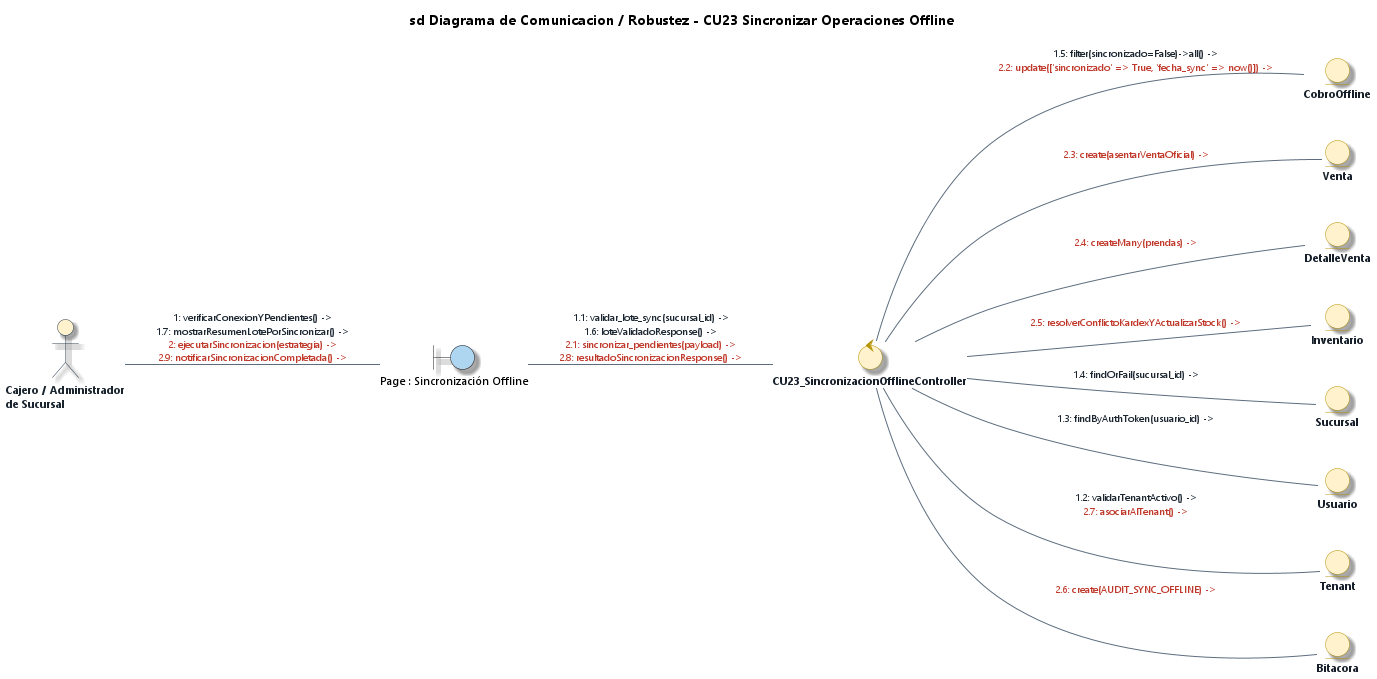

The diagram above was rendered by PlantUML. Its source (embedded in the PNG):
@startuml Diagrama_Robustez_CU23_Sincronizar_Operaciones_Offline_EA
' DIAGRAMA DE ROBUSTEZ Y COMUNICACIÓN (BCE) - CU23
' Caso de Uso: CU23 - Sincronizar Operaciones Offline
' Estilo: Enterprise Architect 15 / 16 (Notación de Ivar Jacobson / ICONIX)
' Proyecto: ECOMMERCE_TIENDA (SaaS Multi-Tenant)

title **sd Diagrama de Comunicacion / Robustez - CU23 Sincronizar Operaciones Offline**

left to right direction

' --- CONFIGURACIÓN DE ESTILO ENTERPRISE ARCHITECT ---
skinparam backgroundColor #FFFFFF
skinparam defaultFontName "Segoe UI"
skinparam defaultFontSize 11
skinparam shadowing true
skinparam roundcorner 12

skinparam actor {
    BackgroundColor #FFF2CC
    BorderColor #2C3E50
    FontColor #1A252F
    FontStyle bold
}

skinparam control {
    BackgroundColor #FFF2CC
    BorderColor #B7950B
    FontColor #17202A
    FontStyle bold
}

skinparam entity {
    BackgroundColor #FFF2CC
    BorderColor #B7950B
    FontColor #17202A
    FontStyle bold
}

skinparam arrow {
    Color #5D6D7E
    FontColor #1B2631
    FontSize 10
}

' 1. ACTOR
actor "Cajero / Administrador\nde Sucursal" as ActCajero

' 2. VISTAS REALES DEL FRONTEND (BOUNDARIES)
boundary "Page : Sincronización Offline" as B_SyncView #AED6F1

' 3. CONTROLADOR REAL DEL BACKEND (CONTROL) - 1 Solo Controlador Físico
control "CU23_SincronizacionOfflineController" as C_Sync

' 4. ENTIDADES REALES UTILIZADAS (ENTITIES) - Coinciden 1-a-1 con el Controller
entity "CobroOffline" as E_CobroOff
entity "Venta" as E_Venta
entity "DetalleVenta" as E_Detalle
entity "Inventario" as E_Inv
entity "Sucursal" as E_Suc
entity "Usuario" as E_User
entity "Tenant" as E_Tenant
entity "Bitacora" as E_Bitacora

' ==============================================================================
' COMUNICACIONES UNIFICADAS (1 LÍNEA ÚNICA POR ASOCIACIÓN)
' Mensajes ordenados secuencialmente y coloreados por flujo
' ==============================================================================

' --- 1. INTERACCIÓN ACTOR -> BOUNDARY ---
ActCajero -- B_SyncView : <font color="#1B2631">1: verificarConexionYPendientes() -></font>\n<font color="#1B2631">1.7: mostrarResumenLotePorSincronizar() -></font>\n<font color="#C0392B">2: ejecutarSincronizacion(estrategia) -></font>\n<font color="#C0392B">2.9: notificarSincronizacionCompletada() -></font>

' --- 2. INVOCACIÓN BOUNDARY -> CONTROL ---
B_SyncView -- C_Sync : <font color="#1B2631">1.1: validar_lote_sync(sucursal_id) -></font>\n<font color="#1B2631">1.6: loteValidadoResponse() -></font>\n<font color="#C0392B">2.1: sincronizar_pendientes(payload) -></font>\n<font color="#C0392B">2.8: resultadoSincronizacionResponse() -></font>

' --- 3. ACCESO A DATOS CONTROL -> ENTITY ---
C_Sync -- E_Tenant : <font color="#1B2631">1.2: validarTenantActivo() -></font>\n<font color="#C0392B">2.7: asociarAlTenant() -></font>
C_Sync -- E_User : <font color="#1B2631">1.3: findByAuthToken(usuario_id) -></font>
C_Sync -- E_Suc : <font color="#1B2631">1.4: findOrFail(sucursal_id) -></font>
C_Sync -- E_CobroOff : <font color="#1B2631">1.5: filter(sincronizado=False)->all() -></font>\n<font color="#C0392B">2.2: update(['sincronizado' => True, 'fecha_sync' => now()]) -></font>
C_Sync -- E_Venta : <font color="#C0392B">2.3: create(asentarVentaOficial) -></font>
C_Sync -- E_Detalle : <font color="#C0392B">2.4: createMany(prendas) -></font>
C_Sync -- E_Inv : <font color="#C0392B">2.5: resolverConflictoKardexYActualizarStock() -></font>
C_Sync -- E_Bitacora : <font color="#C0392B">2.6: create(AUDIT_SYNC_OFFLINE) -></font>

@enduml